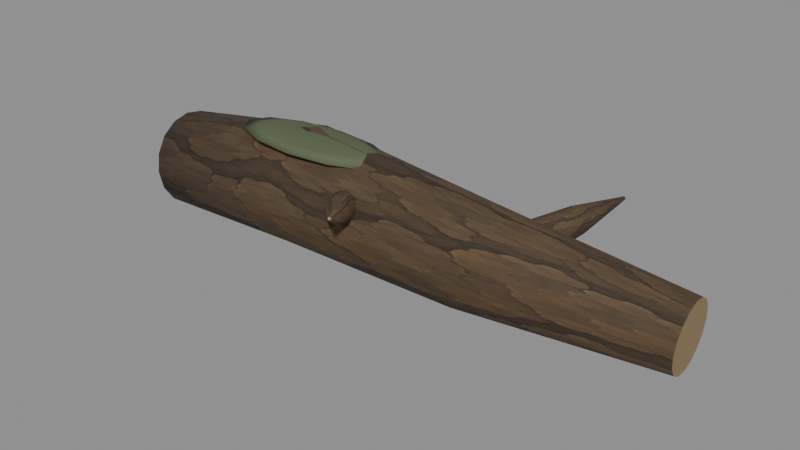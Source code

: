 # Source: source.blend  (saved by Blender 5.2.44; exported with 4.5.12 LTS)
import bpy
from mathutils import Matrix  # noqa: F401  (used for matrix-valued properties, if any)

bpy.ops.wm.read_factory_settings(use_empty=True)
scene = bpy.context.scene
scene.name = 'Scene'

# ---- collections
col_waterfront = bpy.data.collections.new('Waterfront'); scene.collection.children.link(col_waterfront)

# ---- images (referenced by path relative to the original .blend; pixels are not part of the script)
import os
ASSET_DIR = os.environ.get("B2B_ASSET_DIR", "")  # directory of the original .blend (textures are referenced by path, not embedded)
HERE = os.path.dirname(os.path.abspath(__file__))  # packed textures are extracted next to this script under _unpacked/

def load_image(name, relpath, width, height, colorspace="sRGB"):
    """Load a texture the original file referenced (path relative to the .blend, or extracted next to this script)."""
    p = next((c for c in (os.path.join(HERE, relpath), os.path.join(ASSET_DIR, relpath)) if relpath and os.path.exists(c)), "")
    if p:
        img = bpy.data.images.load(p, check_existing=True)
        img.name = name
    else:  # same state as the original file: an image datablock whose file is absent (Cycles renders it pink)
        img = bpy.data.images.new(name, width, height)
        img.source = "FILE"
        img.filepath = "//" + (relpath or name)
    img.colorspace_settings.name = colorspace
    return img
img_albedo_png = load_image('albedo.png', '_unpacked/albedo.98bec71a.png', 512, 512, 'sRGB')

# ---- materials (node trees are filled in below, after node groups)
mat_waterworn_bark = bpy.data.materials.new('Waterworn bark')
mat_waterworn_bark.diffuse_color = (1.0, 1.0, 1.0, 1.0)
mat_weathered_exposed_wood = bpy.data.materials.new('Weathered exposed wood')
mat_weathered_exposed_wood.diffuse_color = (0.2961, 0.2016, 0.0999, 1.0)
mat_bank_moss = bpy.data.materials.new('Bank moss')
mat_bank_moss.diffuse_color = (0.0999, 0.1248, 0.06301, 1.0)

# ---- material node trees
mat_waterworn_bark.use_nodes = True; mat_waterworn_bark.node_tree.nodes.clear()
_N = mat_waterworn_bark.node_tree.nodes; _L = mat_waterworn_bark.node_tree.links
n0 = _N.new('ShaderNodeBsdfPrincipled'); n0.name = 'Principled BSDF'; n0.location = (-200, 100)
n0.inputs[2].default_value = 0.86
n0.inputs[10].default_value = 0.005
n1 = _N.new('ShaderNodeOutputMaterial'); n1.name = 'Material Output'; n1.location = (200, 100)
n2 = _N.new('ShaderNodeTexImage'); n2.name = 'Image Texture'; n2.location = (0, 0)
n2.image = img_albedo_png
_L.new(n0.outputs[0], n1.inputs[0])
_L.new(n2.outputs[0], n0.inputs[0])
n1.is_active_output = True
mat_weathered_exposed_wood.use_nodes = True; mat_weathered_exposed_wood.node_tree.nodes.clear()
_N = mat_weathered_exposed_wood.node_tree.nodes; _L = mat_weathered_exposed_wood.node_tree.links
n0 = _N.new('ShaderNodeBsdfPrincipled'); n0.name = 'Principled BSDF'; n0.location = (-200, 100)
n0.inputs[0].default_value = (0.2961, 0.2016, 0.0999, 1.0)
n0.inputs[2].default_value = 0.86
n0.inputs[10].default_value = 0.005
n1 = _N.new('ShaderNodeOutputMaterial'); n1.name = 'Material Output'; n1.location = (200, 100)
_L.new(n0.outputs[0], n1.inputs[0])
n1.is_active_output = True
mat_bank_moss.use_nodes = True; mat_bank_moss.node_tree.nodes.clear()
_N = mat_bank_moss.node_tree.nodes; _L = mat_bank_moss.node_tree.links
n0 = _N.new('ShaderNodeBsdfPrincipled'); n0.name = 'Principled BSDF'; n0.location = (-200, 100)
n0.inputs[0].default_value = (0.0999, 0.1248, 0.06301, 1.0)
n0.inputs[2].default_value = 0.86
n0.inputs[10].default_value = 0.005
n1 = _N.new('ShaderNodeOutputMaterial'); n1.name = 'Material Output'; n1.location = (200, 100)
_L.new(n0.outputs[0], n1.inputs[0])
n1.is_active_output = True

# ---- meshes
me_waterworn_trunk = bpy.data.meshes.new('Waterworn trunk')
me_waterworn_trunk.from_pydata([(-4.864, 0.0, 1.017), (-4.843, -0.3134, 0.9566), (-4.815, -0.579, 0.7805), (-4.784, -0.7565, 0.516), (-4.756, -0.8188, 0.2034), (-4.735, -0.7565, -0.1097), (-4.724, -0.579, -0.3756), (-4.724, -0.3134, -0.5539), (-4.736, -1.003e-16, -0.6175), (-4.757, 0.3134, -0.5566), (-4.785, 0.579, -0.3805), (-4.816, 0.7565, -0.116), (-4.844, 0.8188, 0.1966), (-4.865, 0.7565, 0.5097), (-4.876, 0.579, 0.7756), (-4.876, 0.3134, 0.9539), (-2.044, 0.149, 1.419), (-2.052, -0.2334, 1.342), (-2.052, -0.5575, 1.125), (-2.043, -0.7739, 0.8002), (-2.028, -0.8496, 0.4178), (-2.009, -0.7731, 0.03563), (-1.989, -0.5561, -0.288), (-1.97, -0.2316, -0.5038), (-1.956, 0.151, -0.579), (-1.948, 0.5334, -0.5021), (-1.948, 0.8575, -0.2848), (-1.957, 1.074, 0.03976), (-1.972, 1.15, 0.4222), (-1.991, 1.073, 0.8044), (-2.011, 0.8561, 1.128), (-2.03, 0.5316, 1.344), (1.512, -0.1813, 1.3), (1.508, -0.495, 1.237), (1.503, -0.7607, 1.059), (1.497, -0.938, 0.7927), (1.491, -1.0, 0.4788), (1.487, -0.937, 0.1651), (1.485, -0.7589, -0.1006), (1.485, -0.4926, -0.2779), (1.488, -0.1787, -0.3399), (1.492, 0.135, -0.277), (1.497, 0.4007, -0.09893), (1.503, 0.578, 0.1673), (1.509, 0.64, 0.4812), (1.513, 0.577, 0.7949), (1.515, 0.3989, 1.061), (1.515, 0.1326, 1.238), (4.727, 0.08068, 0.8693), (4.742, -0.1292, 0.8269), (4.751, -0.3072, 0.7073), (4.752, -0.4262, 0.5288), (4.744, -0.4682, 0.3185), (4.731, -0.4267, 0.1084), (4.712, -0.3081, -0.06951), (4.692, -0.1304, -0.1881), (4.673, 0.07932, -0.2293), (4.658, 0.2892, -0.1869), (4.649, 0.4672, -0.06734), (4.648, 0.5862, 0.1112), (4.656, 0.6282, 0.3215), (4.669, 0.5867, 0.5316), (4.688, 0.4681, 0.7095), (4.708, 0.2904, 0.8281)], [], [(15, 14, 13, 12, 11, 10, 9, 8, 7, 6, 5, 4, 3, 2, 1, 0), (48, 49, 50, 51, 52, 53, 54, 55, 56, 57, 58, 59, 60, 61, 62, 63), (0, 1, 17, 16), (1, 2, 18, 17), (2, 3, 19, 18), (3, 4, 20, 19), (4, 5, 21, 20), (5, 6, 22, 21), (6, 7, 23, 22), (7, 8, 24, 23), (8, 9, 25, 24), (9, 10, 26, 25), (10, 11, 27, 26), (11, 12, 28, 27), (12, 13, 29, 28), (13, 14, 30, 29), (14, 15, 31, 30), (15, 0, 16, 31), (16, 17, 33, 32), (17, 18, 34, 33), (18, 19, 35, 34), (19, 20, 36, 35), (20, 21, 37, 36), (21, 22, 38, 37), (22, 23, 39, 38), (23, 24, 40, 39), (24, 25, 41, 40), (25, 26, 42, 41), (26, 27, 43, 42), (27, 28, 44, 43), (28, 29, 45, 44), (29, 30, 46, 45), (30, 31, 47, 46), (31, 16, 32, 47), (32, 33, 49, 48), (33, 34, 50, 49), (34, 35, 51, 50), (35, 36, 52, 51), (36, 37, 53, 52), (37, 38, 54, 53), (38, 39, 55, 54), (39, 40, 56, 55), (40, 41, 57, 56), (41, 42, 58, 57), (42, 43, 59, 58), (43, 44, 60, 59), (44, 45, 61, 60), (45, 46, 62, 61), (46, 47, 63, 62), (47, 32, 48, 63)])
me_waterworn_trunk.polygons.foreach_set('use_smooth', [0, 0, 1, 1, 1, 1, 1, 1, 1, 1, 1, 1, 1, 1, 1, 1, 1, 1, 1, 1, 1, 1, 1, 1, 1, 1, 1, 1, 1, 1, 1, 1, 1, 1, 1, 1, 1, 1, 1, 1, 1, 1, 1, 1, 1, 1, 1, 1, 1, 1])
me_waterworn_trunk.polygons.foreach_set('material_index', [1, 1, 0, 0, 0, 0, 0, 0, 0, 0, 0, 0, 0, 0, 0, 0, 0, 0, 0, 0, 0, 0, 0, 0, 0, 0, 0, 0, 0, 0, 0, 0, 0, 0, 0, 0, 0, 0, 0, 0, 0, 0, 0, 0, 0, 0, 0, 0, 0, 0])
_uv = me_waterworn_trunk.uv_layers.new(name='ForestUV')
_uv.uv.foreach_set('vector', [0.188, 0.5724, 0.3474, 0.4654, 0.4539, 0.3058, 0.4913, 0.1179, 0.4539, -0.0696, 0.3474, -0.2283, 0.188, -0.3339, -6.017e-17, -0.3705, -0.188, -0.3324, -0.3474, -0.2254, -0.4539, -0.0658, -0.4913, 0.1221, -0.4539, 0.3096, -0.3474, 0.4683, -0.188, 0.5739, 0.0, 0.6105, 0.04841, 0.5216, -0.07749, 0.4961, -0.1843, 0.4244, -0.2557, 0.3173, -0.2809, 0.1911, -0.256, 0.06502, -0.1849, -0.04171, -0.07825, -0.1129, 0.04759, -0.1376, 0.1735, -0.1121, 0.2803, -0.0404, 0.3517, 0.06672, 0.3769, 0.1929, 0.352, 0.319, 0.2809, 0.4257, 0.1743, 0.4969, 0.0, 0.0, 0.0625, 0.0, 0.0625, 0.3333, 0.0, 0.3333, 0.0625, 0.0, 0.125, 0.0, 0.125, 0.3333, 0.0625, 0.3333, 0.125, 0.0, 0.1875, 0.0, 0.1875, 0.3333, 0.125, 0.3333, 0.1875, 0.0, 0.25, 0.0, 0.25, 0.3333, 0.1875, 0.3333, 0.25, 0.0, 0.3125, 0.0, 0.3125, 0.3333, 0.25, 0.3333, 0.3125, 0.0, 0.375, 0.0, 0.375, 0.3333, 0.3125, 0.3333, 0.375, 0.0, 0.4375, 0.0, 0.4375, 0.3333, 0.375, 0.3333, 0.4375, 0.0, 0.5, 0.0, 0.5, 0.3333, 0.4375, 0.3333, 0.5, 0.0, 0.5625, 0.0, 0.5625, 0.3333, 0.5, 0.3333, 0.5625, 0.0, 0.625, 0.0, 0.625, 0.3333, 0.5625, 0.3333, 0.625, 0.0, 0.6875, 0.0, 0.6875, 0.3333, 0.625, 0.3333, 0.6875, 0.0, 0.75, 0.0, 0.75, 0.3333, 0.6875, 0.3333, 0.75, 0.0, 0.8125, 0.0, 0.8125, 0.3333, 0.75, 0.3333, 0.8125, 0.0, 0.875, 0.0, 0.875, 0.3333, 0.8125, 0.3333, 0.875, 0.0, 0.9375, 0.0, 0.9375, 0.3333, 0.875, 0.3333, 0.9375, 0.0, 1.0, 0.0, 1.0, 0.3333, 0.9375, 0.3333, 0.0, 0.3333, 0.0625, 0.3333, 0.0625, 0.6667, 0.0, 0.6667, 0.0625, 0.3333, 0.125, 0.3333, 0.125, 0.6667, 0.0625, 0.6667, 0.125, 0.3333, 0.1875, 0.3333, 0.1875, 0.6667, 0.125, 0.6667, 0.1875, 0.3333, 0.25, 0.3333, 0.25, 0.6667, 0.1875, 0.6667, 0.25, 0.3333, 0.3125, 0.3333, 0.3125, 0.6667, 0.25, 0.6667, 0.3125, 0.3333, 0.375, 0.3333, 0.375, 0.6667, 0.3125, 0.6667, 0.375, 0.3333, 0.4375, 0.3333, 0.4375, 0.6667, 0.375, 0.6667, 0.4375, 0.3333, 0.5, 0.3333, 0.5, 0.6667, 0.4375, 0.6667, 0.5, 0.3333, 0.5625, 0.3333, 0.5625, 0.6667, 0.5, 0.6667, 0.5625, 0.3333, 0.625, 0.3333, 0.625, 0.6667, 0.5625, 0.6667, 0.625, 0.3333, 0.6875, 0.3333, 0.6875, 0.6667, 0.625, 0.6667, 0.6875, 0.3333, 0.75, 0.3333, 0.75, 0.6667, 0.6875, 0.6667, 0.75, 0.3333, 0.8125, 0.3333, 0.8125, 0.6667, 0.75, 0.6667, 0.8125, 0.3333, 0.875, 0.3333, 0.875, 0.6667, 0.8125, 0.6667, 0.875, 0.3333, 0.9375, 0.3333, 0.9375, 0.6667, 0.875, 0.6667, 0.9375, 0.3333, 1.0, 0.3333, 1.0, 0.6667, 0.9375, 0.6667, 0.0, 0.6667, 0.0625, 0.6667, 0.0625, 1.0, 0.0, 1.0, 0.0625, 0.6667, 0.125, 0.6667, 0.125, 1.0, 0.0625, 1.0, 0.125, 0.6667, 0.1875, 0.6667, 0.1875, 1.0, 0.125, 1.0, 0.1875, 0.6667, 0.25, 0.6667, 0.25, 1.0, 0.1875, 1.0, 0.25, 0.6667, 0.3125, 0.6667, 0.3125, 1.0, 0.25, 1.0, 0.3125, 0.6667, 0.375, 0.6667, 0.375, 1.0, 0.3125, 1.0, 0.375, 0.6667, 0.4375, 0.6667, 0.4375, 1.0, 0.375, 1.0, 0.4375, 0.6667, 0.5, 0.6667, 0.5, 1.0, 0.4375, 1.0, 0.5, 0.6667, 0.5625, 0.6667, 0.5625, 1.0, 0.5, 1.0, 0.5625, 0.6667, 0.625, 0.6667, 0.625, 1.0, 0.5625, 1.0, 0.625, 0.6667, 0.6875, 0.6667, 0.6875, 1.0, 0.625, 1.0, 0.6875, 0.6667, 0.75, 0.6667, 0.75, 1.0, 0.6875, 1.0, 0.75, 0.6667, 0.8125, 0.6667, 0.8125, 1.0, 0.75, 1.0, 0.8125, 0.6667, 0.875, 0.6667, 0.875, 1.0, 0.8125, 1.0, 0.875, 0.6667, 0.9375, 0.6667, 0.9375, 1.0, 0.875, 1.0, 0.9375, 0.6667, 1.0, 0.6667, 1.0, 1.0, 0.9375, 1.0])
me_waterworn_trunk.materials.append(mat_waterworn_bark)
me_waterworn_trunk.materials.append(mat_weathered_exposed_wood)
me_waterworn_trunk.update()
me_snapped_branch = bpy.data.meshes.new('Snapped branch')
me_snapped_branch.from_pydata([(-1.106, -0.1226, 0.7), (-1.001, -0.1262, 0.4706), (-0.7776, -0.05594, 0.3755), (-0.5675, 0.04711, 0.4706), (-0.4936, 0.1226, 0.7), (-0.5992, 0.1262, 0.9294), (-0.8224, 0.05594, 1.024), (-1.032, -0.04711, 0.9294), (-0.5972, -1.097, 0.9043), (-0.5253, -1.104, 0.7522), (-0.38, -1.05, 0.6867), (-0.2464, -0.9665, 0.7461), (-0.2028, -0.9026, 0.8957), (-0.2747, -0.8958, 1.048), (-0.42, -0.95, 1.113), (-0.5536, -1.034, 1.054), (-0.02104, -1.613, 1.151), (-0.01257, -1.615, 1.134), (0.00326, -1.608, 1.126), (0.01718, -1.596, 1.132), (0.02104, -1.587, 1.149), (0.01257, -1.585, 1.166), (-0.00326, -1.592, 1.174), (-0.01718, -1.604, 1.168)], [], [(7, 6, 5, 4, 3, 2, 1, 0), (16, 17, 18, 19, 20, 21, 22, 23), (0, 1, 9, 8), (1, 2, 10, 9), (2, 3, 11, 10), (3, 4, 12, 11), (4, 5, 13, 12), (5, 6, 14, 13), (6, 7, 15, 14), (7, 0, 8, 15), (8, 9, 17, 16), (9, 10, 18, 17), (10, 11, 19, 18), (11, 12, 20, 19), (12, 13, 21, 20), (13, 14, 22, 21), (14, 15, 23, 22), (15, 8, 16, 23)])
me_snapped_branch.polygons.foreach_set('use_smooth', [0, 0, 1, 1, 1, 1, 1, 1, 1, 1, 1, 1, 1, 1, 1, 1, 1, 1])
me_snapped_branch.polygons.foreach_set('material_index', [1, 1, 0, 0, 0, 0, 0, 0, 0, 0, 0, 0, 0, 0, 0, 0, 0, 0])
_uv = me_snapped_branch.uv_layers.new(name='ForestUV')
_uv.uv.foreach_set('vector', [-0.6195, 0.5577, -0.4934, 0.6147, -0.3595, 0.5577, -0.2962, 0.42, -0.3405, 0.2823, -0.4666, 0.2253, -0.6005, 0.2823, -0.6638, 0.42, -0.01262, 0.6909, -0.007544, 0.6806, 0.001956, 0.6759, 0.01031, 0.6794, 0.01262, 0.6891, 0.007544, 0.6994, -0.001956, 0.7041, -0.01031, 0.7006, 0.0, 0.0, 0.125, 0.0, 0.125, 0.5, 0.0, 0.5, 0.125, 0.0, 0.25, 0.0, 0.25, 0.5, 0.125, 0.5, 0.25, 0.0, 0.375, 0.0, 0.375, 0.5, 0.25, 0.5, 0.375, 0.0, 0.5, 0.0, 0.5, 0.5, 0.375, 0.5, 0.5, 0.0, 0.625, 0.0, 0.625, 0.5, 0.5, 0.5, 0.625, 0.0, 0.75, 0.0, 0.75, 0.5, 0.625, 0.5, 0.75, 0.0, 0.875, 0.0, 0.875, 0.5, 0.75, 0.5, 0.875, 0.0, 1.0, 0.0, 1.0, 0.5, 0.875, 0.5, 0.0, 0.5, 0.125, 0.5, 0.125, 1.0, 0.0, 1.0, 0.125, 0.5, 0.25, 0.5, 0.25, 1.0, 0.125, 1.0, 0.25, 0.5, 0.375, 0.5, 0.375, 1.0, 0.25, 1.0, 0.375, 0.5, 0.5, 0.5, 0.5, 1.0, 0.375, 1.0, 0.5, 0.5, 0.625, 0.5, 0.625, 1.0, 0.5, 1.0, 0.625, 0.5, 0.75, 0.5, 0.75, 1.0, 0.625, 1.0, 0.75, 0.5, 0.875, 0.5, 0.875, 1.0, 0.75, 1.0, 0.875, 0.5, 1.0, 0.5, 1.0, 1.0, 0.875, 1.0])
me_snapped_branch.materials.append(mat_waterworn_bark)
me_snapped_branch.materials.append(mat_weathered_exposed_wood)
me_snapped_branch.update()
me_snapped_branch_001 = bpy.data.meshes.new('Snapped branch.001')
me_snapped_branch_001.from_pydata([(2.306, -0.1226, 0.7), (2.232, -0.04711, 0.4706), (2.022, 0.05594, 0.3755), (1.799, 0.1262, 0.4706), (1.694, 0.1226, 0.7), (1.768, 0.04711, 0.9294), (1.978, -0.05594, 1.024), (2.201, -0.1262, 0.9294), (2.597, 0.9026, 0.8957), (2.554, 0.9665, 0.7461), (2.42, 1.05, 0.6867), (2.275, 1.104, 0.7522), (2.203, 1.097, 0.9043), (2.246, 1.034, 1.054), (2.38, 0.95, 1.113), (2.525, 0.8958, 1.048), (2.821, 1.587, 1.149), (2.817, 1.596, 1.132), (2.803, 1.608, 1.126), (2.787, 1.615, 1.134), (2.779, 1.613, 1.151), (2.783, 1.604, 1.168), (2.797, 1.592, 1.174), (2.813, 1.585, 1.166)], [], [(7, 6, 5, 4, 3, 2, 1, 0), (16, 17, 18, 19, 20, 21, 22, 23), (0, 1, 9, 8), (1, 2, 10, 9), (2, 3, 11, 10), (3, 4, 12, 11), (4, 5, 13, 12), (5, 6, 14, 13), (6, 7, 15, 14), (7, 0, 8, 15), (8, 9, 17, 16), (9, 10, 18, 17), (10, 11, 19, 18), (11, 12, 20, 19), (12, 13, 21, 20), (13, 14, 22, 21), (14, 15, 23, 22), (15, 8, 16, 23)])
me_snapped_branch_001.polygons.foreach_set('use_smooth', [0, 0, 1, 1, 1, 1, 1, 1, 1, 1, 1, 1, 1, 1, 1, 1, 1, 1])
me_snapped_branch_001.polygons.foreach_set('material_index', [1, 1, 0, 0, 0, 0, 0, 0, 0, 0, 0, 0, 0, 0, 0, 0, 0, 0])
_uv = me_snapped_branch_001.uv_layers.new(name='ForestUV')
_uv.uv.foreach_set('vector', [1.321, 0.5577, 1.187, 0.6147, 1.061, 0.5577, 1.016, 0.42, 1.079, 0.2823, 1.213, 0.2253, 1.339, 0.2823, 1.384, 0.42, 1.693, 0.6891, 1.69, 0.6794, 1.682, 0.6759, 1.672, 0.6806, 1.667, 0.6909, 1.67, 0.7006, 1.678, 0.7041, 1.688, 0.6994, 0.0, 0.0, 0.125, 0.0, 0.125, 0.5, 0.0, 0.5, 0.125, 0.0, 0.25, 0.0, 0.25, 0.5, 0.125, 0.5, 0.25, 0.0, 0.375, 0.0, 0.375, 0.5, 0.25, 0.5, 0.375, 0.0, 0.5, 0.0, 0.5, 0.5, 0.375, 0.5, 0.5, 0.0, 0.625, 0.0, 0.625, 0.5, 0.5, 0.5, 0.625, 0.0, 0.75, 0.0, 0.75, 0.5, 0.625, 0.5, 0.75, 0.0, 0.875, 0.0, 0.875, 0.5, 0.75, 0.5, 0.875, 0.0, 1.0, 0.0, 1.0, 0.5, 0.875, 0.5, 0.0, 0.5, 0.125, 0.5, 0.125, 1.0, 0.0, 1.0, 0.125, 0.5, 0.25, 0.5, 0.25, 1.0, 0.125, 1.0, 0.25, 0.5, 0.375, 0.5, 0.375, 1.0, 0.25, 1.0, 0.375, 0.5, 0.5, 0.5, 0.5, 1.0, 0.375, 1.0, 0.5, 0.5, 0.625, 0.5, 0.625, 1.0, 0.5, 1.0, 0.625, 0.5, 0.75, 0.5, 0.75, 1.0, 0.625, 1.0, 0.75, 0.5, 0.875, 0.5, 0.875, 1.0, 0.75, 1.0, 0.875, 0.5, 1.0, 0.5, 1.0, 1.0, 0.875, 1.0])
me_snapped_branch_001.materials.append(mat_waterworn_bark)
me_snapped_branch_001.materials.append(mat_weathered_exposed_wood)
me_snapped_branch_001.update()
me_low_moss_patch = bpy.data.meshes.new('Low moss patch')
me_low_moss_patch.from_pydata([(-1.8, 0.0, 1.41), (-0.7393, 0.0, 1.375), (-0.8814, 0.2121, 1.375), (-1.27, 0.3674, 1.375), (-1.8, 0.4243, 1.375), (-2.33, 0.3674, 1.375), (-2.719, 0.2121, 1.375), (-2.861, 5.196e-17, 1.375), (-2.719, -0.2121, 1.375), (-2.33, -0.3674, 1.375), (-1.8, -0.4243, 1.375), (-1.27, -0.3674, 1.375), (-0.8814, -0.2121, 1.375), (-0.3, 0.0, 1.29), (-0.501, 0.3, 1.29), (-1.05, 0.5196, 1.29), (-1.8, 0.6, 1.29), (-2.55, 0.5196, 1.29), (-3.099, 0.3, 1.29), (-3.3, 7.348e-17, 1.29), (-3.099, -0.3, 1.29), (-2.55, -0.5196, 1.29), (-1.8, -0.6, 1.29), (-1.05, -0.5196, 1.29), (-0.501, -0.3, 1.29), (-0.7393, 0.0, 1.205), (-0.8814, 0.2121, 1.205), (-1.27, 0.3674, 1.205), (-1.8, 0.4243, 1.205), (-2.33, 0.3674, 1.205), (-2.719, 0.2121, 1.205), (-2.861, 5.196e-17, 1.205), (-2.719, -0.2121, 1.205), (-2.33, -0.3674, 1.205), (-1.8, -0.4243, 1.205), (-1.27, -0.3674, 1.205), (-0.8814, -0.2121, 1.205), (-1.8, 0.0, 1.17)], [], [(0, 1, 2), (0, 2, 3), (0, 3, 4), (0, 4, 5), (0, 5, 6), (0, 6, 7), (0, 7, 8), (0, 8, 9), (0, 9, 10), (0, 10, 11), (0, 11, 12), (0, 12, 1), (1, 13, 14, 2), (2, 14, 15, 3), (3, 15, 16, 4), (4, 16, 17, 5), (5, 17, 18, 6), (6, 18, 19, 7), (7, 19, 20, 8), (8, 20, 21, 9), (9, 21, 22, 10), (10, 22, 23, 11), (11, 23, 24, 12), (12, 24, 13, 1), (13, 25, 26, 14), (14, 26, 27, 15), (15, 27, 28, 16), (16, 28, 29, 17), (17, 29, 30, 18), (18, 30, 31, 19), (19, 31, 32, 20), (20, 32, 33, 21), (21, 33, 34, 22), (22, 34, 35, 23), (23, 35, 36, 24), (24, 36, 25, 13), (37, 26, 25), (37, 27, 26), (37, 28, 27), (37, 29, 28), (37, 30, 29), (37, 31, 30), (37, 32, 31), (37, 33, 32), (37, 34, 33), (37, 35, 34), (37, 36, 35), (37, 25, 36)])
me_low_moss_patch.polygons.foreach_set('use_smooth', [True] * 48)
_uv = me_low_moss_patch.uv_layers.new(name='ForestUV')
_uv.uv.foreach_set('vector', [-1.08, 0.0, -0.4436, 0.0, -0.5289, 0.1273, -1.08, 0.0, -0.5289, 0.1273, -0.7618, 0.2205, -1.08, 0.0, -0.7618, 0.2205, -1.08, 0.2546, -1.08, 0.0, -1.08, 0.2546, -1.398, 0.2205, -1.08, 0.0, -1.398, 0.2205, -1.631, 0.1273, -1.08, 0.0, -1.631, 0.1273, -1.716, 3.117e-17, -1.08, 0.0, -1.716, 3.117e-17, -1.631, -0.1273, -1.08, 0.0, -1.631, -0.1273, -1.398, -0.2205, -1.08, 0.0, -1.398, -0.2205, -1.08, -0.2546, -1.08, 0.0, -1.08, -0.2546, -0.7618, -0.2205, -1.08, 0.0, -0.7618, -0.2205, -0.5289, -0.1273, -1.08, 0.0, -0.5289, -0.1273, -0.4436, 0.0, -0.4436, 0.0, -0.18, 0.0, -0.3006, 0.18, -0.5289, 0.1273, -0.5289, 0.1273, -0.3006, 0.18, -0.63, 0.3118, -0.7618, 0.2205, -0.7618, 0.2205, -0.63, 0.3118, -1.08, 0.36, -1.08, 0.2546, -1.08, 0.2546, -1.08, 0.36, -1.53, 0.3118, -1.398, 0.2205, -1.398, 0.2205, -1.53, 0.3118, -1.859, 0.18, -1.631, 0.1273, -1.631, 0.1273, -1.859, 0.18, -1.98, 4.409e-17, -1.716, 3.117e-17, -1.716, 3.117e-17, -1.98, 4.409e-17, -1.859, -0.18, -1.631, -0.1273, -1.631, -0.1273, -1.859, -0.18, -1.53, -0.3118, -1.398, -0.2205, -1.398, -0.2205, -1.53, -0.3118, -1.08, -0.36, -1.08, -0.2546, -1.08, -0.2546, -1.08, -0.36, -0.63, -0.3118, -0.7618, -0.2205, -0.7618, -0.2205, -0.63, -0.3118, -0.3006, -0.18, -0.5289, -0.1273, -0.5289, -0.1273, -0.3006, -0.18, -0.18, 0.0, -0.4436, 0.0, -0.18, 0.0, -0.4436, 0.0, -0.5289, 0.1273, -0.3006, 0.18, -0.3006, 0.18, -0.5289, 0.1273, -0.7618, 0.2205, -0.63, 0.3118, -0.63, 0.3118, -0.7618, 0.2205, -1.08, 0.2546, -1.08, 0.36, -1.08, 0.36, -1.08, 0.2546, -1.398, 0.2205, -1.53, 0.3118, -1.53, 0.3118, -1.398, 0.2205, -1.631, 0.1273, -1.859, 0.18, -1.859, 0.18, -1.631, 0.1273, -1.716, 3.117e-17, -1.98, 4.409e-17, -1.98, 4.409e-17, -1.716, 3.117e-17, -1.631, -0.1273, -1.859, -0.18, -1.859, -0.18, -1.631, -0.1273, -1.398, -0.2205, -1.53, -0.3118, -1.53, -0.3118, -1.398, -0.2205, -1.08, -0.2546, -1.08, -0.36, -1.08, -0.36, -1.08, -0.2546, -0.7618, -0.2205, -0.63, -0.3118, -0.63, -0.3118, -0.7618, -0.2205, -0.5289, -0.1273, -0.3006, -0.18, -0.3006, -0.18, -0.5289, -0.1273, -0.4436, 0.0, -0.18, 0.0, -1.08, 0.0, -0.5289, 0.1273, -0.4436, 0.0, -1.08, 0.0, -0.7618, 0.2205, -0.5289, 0.1273, -1.08, 0.0, -1.08, 0.2546, -0.7618, 0.2205, -1.08, 0.0, -1.398, 0.2205, -1.08, 0.2546, -1.08, 0.0, -1.631, 0.1273, -1.398, 0.2205, -1.08, 0.0, -1.716, 3.117e-17, -1.631, 0.1273, -1.08, 0.0, -1.631, -0.1273, -1.716, 3.117e-17, -1.08, 0.0, -1.398, -0.2205, -1.631, -0.1273, -1.08, 0.0, -1.08, -0.2546, -1.398, -0.2205, -1.08, 0.0, -0.7618, -0.2205, -1.08, -0.2546, -1.08, 0.0, -0.5289, -0.1273, -0.7618, -0.2205, -1.08, 0.0, -0.4436, 0.0, -0.5289, -0.1273])
me_low_moss_patch.materials.append(mat_bank_moss)
me_low_moss_patch.update()

# ---- objects
ob_waterworn_trunk = bpy.data.objects.new('Waterworn trunk', me_waterworn_trunk)
ob_snapped_branch = bpy.data.objects.new('Snapped branch', me_snapped_branch)
ob_snapped_branch_001 = bpy.data.objects.new('Snapped branch.001', me_snapped_branch_001)
ob_low_moss_patch = bpy.data.objects.new('Low moss patch', me_low_moss_patch)

# ---- transforms, parenting, visibility, modifiers, constraints
ob_waterworn_trunk.location = (0.0, 0.0, 0.0)
ob_snapped_branch.location = (0.0, 0.0, 0.0)
ob_snapped_branch_001.location = (0.0, 0.0, 0.0)
ob_low_moss_patch.location = (0.0, 0.0, 0.0)

# ---- collection membership
col_waterfront.objects.link(ob_waterworn_trunk)
col_waterfront.objects.link(ob_snapped_branch)
col_waterfront.objects.link(ob_snapped_branch_001)
col_waterfront.objects.link(ob_low_moss_patch)

# ---- scene / render settings (as saved in the file)
scene.frame_start = 1; scene.frame_end = 250; scene.frame_set(1)
scene.render.engine = 'BLENDER_EEVEE_NEXT'
scene.render.bake_bias = 0.0
scene.render.bake_samples = 0
scene.render.compositor_device = 'GPU'
scene.eevee.use_volume_custom_range = False
scene.eevee.fast_gi_thickness_near = 0.1
scene.eevee.fast_gi_thickness_far = 0.0
scene.eevee.ray_tracing_options.screen_trace_thickness = 0.1
bpy.context.view_layer.update()

# ---- added for rendering (the .blend has no active camera and no usable light): camera, sun + grey world if the file has none
cam_auto = bpy.data.cameras.new('AutoCamera')
cam_auto.lens = 50.0
cam_auto.sensor_width = 36.0
cam_auto.clip_end = 1000.0
ob_auto_camera = bpy.data.objects.new('AutoCamera', cam_auto)
scene.collection.objects.link(ob_auto_camera)
ob_auto_camera.location = (9.52049, -11.4994, 8.06703)
ob_auto_camera.rotation_euler = (1.09748, -7.21219e-08, 0.694738)
scene.camera = ob_auto_camera
light_auto_sun = bpy.data.lights.new('AutoSun', 'SUN')
light_auto_sun.energy = 3.0
light_auto_sun.angle = 0.0523599
ob_auto_sun = bpy.data.objects.new('AutoSun', light_auto_sun)
scene.collection.objects.link(ob_auto_sun)
ob_auto_sun.rotation_euler = (0.872665, 0.174533, 0.523599)
if scene.world is None:
    world_auto = bpy.data.worlds.new('AutoWorld')
    world_auto.color = (0.3, 0.3, 0.3)
    scene.world = world_auto
bpy.context.view_layer.update()

